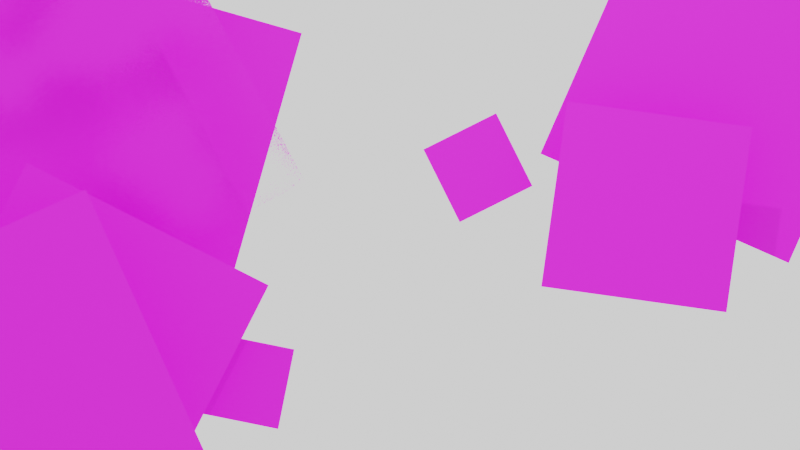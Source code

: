 # Source: blood.blend  (saved by Blender 3.6.13; exported with 4.5.12 LTS)
import bpy
from mathutils import Matrix  # noqa: F401  (used for matrix-valued properties, if any)

bpy.ops.wm.read_factory_settings(use_empty=True)
scene = bpy.context.scene
scene.name = 'Scene'

# ---- collections
col_collection = bpy.data.collections.new('Collection'); scene.collection.children.link(col_collection)

# ---- images (referenced by path relative to the original .blend; pixels are not part of the script)
import os
ASSET_DIR = os.environ.get("B2B_ASSET_DIR", "")  # directory of the original .blend (textures are referenced by path, not embedded)
HERE = os.path.dirname(os.path.abspath(__file__))  # packed textures are extracted next to this script under _unpacked/

def load_image(name, relpath, width, height, colorspace="sRGB"):
    """Load a texture the original file referenced (path relative to the .blend, or extracted next to this script)."""
    p = next((c for c in (os.path.join(HERE, relpath), os.path.join(ASSET_DIR, relpath)) if relpath and os.path.exists(c)), "")
    if p:
        img = bpy.data.images.load(p, check_existing=True)
        img.name = name
    else:  # same state as the original file: an image datablock whose file is absent (Cycles renders it pink)
        img = bpy.data.images.new(name, width, height)
        img.source = "FILE"
        img.filepath = "//" + (relpath or name)
    img.colorspace_settings.name = colorspace
    return img
img_pc_computer___13_days_in_hell___blood_spatter_png = load_image('PC Computer - 13 Days In Hell - Blood Spatter.png', 'PC Computer - 13 Days In Hell - Blood Spatter.png', 1024, 1024, 'sRGB')

# ---- materials (node trees are filled in below, after node groups)
mat_material_004 = bpy.data.materials.new('Material.004')
mat_material_004.use_raytrace_refraction = True
mat_material_004.use_screen_refraction = True
mat_material_004.thickness_mode = 'SLAB'
mat_material_007 = bpy.data.materials.new('Material.007')
mat_material_007.use_raytrace_refraction = True
mat_material_007.use_screen_refraction = True
mat_material_007.thickness_mode = 'SLAB'
mat_material_008 = bpy.data.materials.new('Material.008')
mat_material_008.use_raytrace_refraction = True
mat_material_008.use_screen_refraction = True
mat_material_008.thickness_mode = 'SLAB'
mat_material_003 = bpy.data.materials.new('Material.003')
mat_material_003.use_raytrace_refraction = True
mat_material_003.use_screen_refraction = True
mat_material_003.thickness_mode = 'SLAB'
mat_material_012 = bpy.data.materials.new('Material.012')
mat_material_012.use_raytrace_refraction = True
mat_material_012.use_screen_refraction = True
mat_material_012.thickness_mode = 'SLAB'
mat_material_006 = bpy.data.materials.new('Material.006')
mat_material_006.use_raytrace_refraction = True
mat_material_006.use_screen_refraction = True
mat_material_006.thickness_mode = 'SLAB'
mat_material_011 = bpy.data.materials.new('Material.011')
mat_material_011.use_raytrace_refraction = True
mat_material_011.use_screen_refraction = True
mat_material_011.thickness_mode = 'SLAB'
mat_material_002 = bpy.data.materials.new('Material.002')
mat_material_002.use_raytrace_refraction = True
mat_material_002.use_screen_refraction = True
mat_material_002.thickness_mode = 'SLAB'
mat_material_005 = bpy.data.materials.new('Material.005')
mat_material_005.use_raytrace_refraction = True
mat_material_005.use_screen_refraction = True
mat_material_005.thickness_mode = 'SLAB'
mat_material_010 = bpy.data.materials.new('Material.010')
mat_material_010.use_raytrace_refraction = True
mat_material_010.use_screen_refraction = True
mat_material_010.thickness_mode = 'SLAB'
mat_material_009 = bpy.data.materials.new('Material.009')
mat_material_009.use_raytrace_refraction = True
mat_material_009.use_screen_refraction = True
mat_material_009.thickness_mode = 'SLAB'

# ---- material node trees
mat_material_004.use_nodes = True; mat_material_004.node_tree.nodes.clear()
_N = mat_material_004.node_tree.nodes; _L = mat_material_004.node_tree.links
n0 = _N.new('ShaderNodeMixShader'); n0.name = 'Mix Shader'; n0.location = (991, 309)
n1 = _N.new('ShaderNodeBsdfTransparent'); n1.name = 'Transparent BSDF'; n1.location = (379, 171)
n2 = _N.new('ShaderNodeBsdfPrincipled'); n2.name = 'Principled BSDF'; n2.location = (599, 79)
n2.distribution = 'GGX'
n2.subsurface_method = 'RANDOM_WALK_SKIN'
n2.inputs[3].default_value = 1.45
n2.inputs[27].default_value = (0.0, 0.0, 0.0, 1.0)
n2.inputs[28].default_value = 1.0
n3 = _N.new('ShaderNodeMix'); n3.name = 'Mix'; n3.location = (-315, 198)
n3.data_type = 'RGBA'
n3.clamp_factor = False
n3.clamp_result = True
n3.inputs[0].default_value = 0.0
n4 = _N.new('ShaderNodeTexNoise'); n4.name = 'Noise Texture'; n4.location = (-556, -129)
n4.inputs[8].default_value = 140.5
n5 = _N.new('ShaderNodeMapping'); n5.name = 'Mapping'; n5.location = (-943, 353)
n6 = _N.new('ShaderNodeTexCoord'); n6.name = 'Texture Coordinate'; n6.location = (-1177, 353)
n7 = _N.new('ShaderNodeTexNoise'); n7.name = 'Noise Texture.001'; n7.location = (-1042, 1074)
n7.inputs[2].default_value = 266.3
n7.inputs[4].default_value = 1.0
n7.inputs[8].default_value = -1.0
n8 = _N.new('ShaderNodeVectorMath'); n8.name = 'Vector Math'; n8.location = (-763, 610)
n8.operation = 'SCALE'
n9 = _N.new('ShaderNodeMix'); n9.name = 'Mix.001'; n9.location = (-503, 852)
n9.data_type = 'RGBA'
n9.blend_type = 'LINEAR_LIGHT'
n9.clamp_factor = False
n9.inputs[0].default_value = 0.08333
n10 = _N.new('ShaderNodeTexVoronoi'); n10.name = 'Voronoi Texture'; n10.location = (-232, 987)
n10.voronoi_dimensions = '2D'
n10.inputs[2].default_value = 15.0
n11 = _N.new('ShaderNodeValToRGB'); n11.name = 'Color Ramp'; n11.location = (-32, 943)
while len(n11.color_ramp.elements) > 1: n11.color_ramp.elements.remove(n11.color_ramp.elements[-1])
n11.color_ramp.elements[0].position = 0.9636; n11.color_ramp.elements[0].color = (0.0, 0.0, 0.0, 1.0)
_e = n11.color_ramp.elements.new(1.0); _e.color = (1.0, 1.0, 1.0, 1.0)
n12 = _N.new('ShaderNodeOutputMaterial'); n12.name = 'Material Output'; n12.location = (1250, 383)
n13 = _N.new('ShaderNodeMath'); n13.name = 'Math.002'; n13.location = (641, 466)
n13.operation = 'MULTIPLY'
n14 = _N.new('ShaderNodeTexImage'); n14.name = 'Image Texture'; n14.location = (-95, 260)
n14.image = img_pc_computer___13_days_in_hell___blood_spatter_png
n15 = _N.new('ShaderNodeValue'); n15.name = 'Value'; n15.location = (1250, 223)
n15.outputs[0].default_value = 0.0
_L.new(n3.outputs[2], n14.inputs[0])
_L.new(n6.outputs[2], n5.inputs[0])
_L.new(n10.outputs[1], n11.inputs[0])
_L.new(n14.outputs[0], n2.inputs[0])
_L.new(n2.outputs[0], n0.inputs[2])
_L.new(n1.outputs[0], n0.inputs[1])
_L.new(n5.outputs[0], n3.inputs[6])
_L.new(n4.outputs[1], n3.inputs[7])
_L.new(n7.outputs[1], n9.inputs[7])
_L.new(n8.outputs[0], n9.inputs[6])
_L.new(n5.outputs[0], n8.inputs[0])
_L.new(n9.outputs[2], n10.inputs[0])
_L.new(n0.outputs[0], n12.inputs[0])
_L.new(n11.outputs[0], n13.inputs[0])
_L.new(n14.outputs[1], n13.inputs[1])
_L.new(n13.outputs[0], n0.inputs[0])
_L.new(n15.outputs[0], n12.inputs[3])
n12.is_active_output = True
mat_material_007.use_nodes = True; mat_material_007.node_tree.nodes.clear()
_N = mat_material_007.node_tree.nodes; _L = mat_material_007.node_tree.links
n0 = _N.new('ShaderNodeMixShader'); n0.name = 'Mix Shader'; n0.location = (991, 309)
n1 = _N.new('ShaderNodeBsdfTransparent'); n1.name = 'Transparent BSDF'; n1.location = (379, 171)
n2 = _N.new('ShaderNodeBsdfPrincipled'); n2.name = 'Principled BSDF'; n2.location = (599, 79)
n2.distribution = 'GGX'
n2.subsurface_method = 'RANDOM_WALK_SKIN'
n2.inputs[3].default_value = 1.45
n2.inputs[27].default_value = (0.0, 0.0, 0.0, 1.0)
n2.inputs[28].default_value = 1.0
n3 = _N.new('ShaderNodeMix'); n3.name = 'Mix'; n3.location = (-315, 198)
n3.data_type = 'RGBA'
n3.clamp_factor = False
n3.clamp_result = True
n3.inputs[0].default_value = 0.0
n4 = _N.new('ShaderNodeTexNoise'); n4.name = 'Noise Texture'; n4.location = (-556, -129)
n4.inputs[8].default_value = 140.5
n5 = _N.new('ShaderNodeMapping'); n5.name = 'Mapping'; n5.location = (-943, 353)
n6 = _N.new('ShaderNodeTexCoord'); n6.name = 'Texture Coordinate'; n6.location = (-1177, 353)
n7 = _N.new('ShaderNodeTexNoise'); n7.name = 'Noise Texture.001'; n7.location = (-1042, 1074)
n7.inputs[2].default_value = 266.3
n7.inputs[4].default_value = 1.0
n7.inputs[8].default_value = -1.0
n8 = _N.new('ShaderNodeVectorMath'); n8.name = 'Vector Math'; n8.location = (-763, 610)
n8.operation = 'SCALE'
n9 = _N.new('ShaderNodeMix'); n9.name = 'Mix.001'; n9.location = (-503, 852)
n9.data_type = 'RGBA'
n9.blend_type = 'LINEAR_LIGHT'
n9.clamp_factor = False
n9.inputs[0].default_value = 0.08333
n10 = _N.new('ShaderNodeTexVoronoi'); n10.name = 'Voronoi Texture'; n10.location = (-232, 987)
n10.voronoi_dimensions = '2D'
n10.inputs[2].default_value = 15.0
n11 = _N.new('ShaderNodeValToRGB'); n11.name = 'Color Ramp'; n11.location = (-32, 943)
while len(n11.color_ramp.elements) > 1: n11.color_ramp.elements.remove(n11.color_ramp.elements[-1])
n11.color_ramp.elements[0].position = 0.0; n11.color_ramp.elements[0].color = (0.0, 0.0, 0.0, 1.0)
_e = n11.color_ramp.elements.new(0.05455); _e.color = (1.0, 1.0, 1.0, 1.0)
n12 = _N.new('ShaderNodeOutputMaterial'); n12.name = 'Material Output'; n12.location = (1250, 383)
n13 = _N.new('ShaderNodeMath'); n13.name = 'Math.002'; n13.location = (641, 466)
n13.operation = 'MULTIPLY'
n14 = _N.new('ShaderNodeTexImage'); n14.name = 'Image Texture'; n14.location = (-95, 260)
n14.image = img_pc_computer___13_days_in_hell___blood_spatter_png
n15 = _N.new('ShaderNodeValue'); n15.name = 'Value'; n15.location = (1250, 223)
n15.outputs[0].default_value = 0.0
_L.new(n3.outputs[2], n14.inputs[0])
_L.new(n6.outputs[2], n5.inputs[0])
_L.new(n10.outputs[1], n11.inputs[0])
_L.new(n14.outputs[0], n2.inputs[0])
_L.new(n2.outputs[0], n0.inputs[2])
_L.new(n1.outputs[0], n0.inputs[1])
_L.new(n5.outputs[0], n3.inputs[6])
_L.new(n4.outputs[1], n3.inputs[7])
_L.new(n7.outputs[1], n9.inputs[7])
_L.new(n8.outputs[0], n9.inputs[6])
_L.new(n5.outputs[0], n8.inputs[0])
_L.new(n9.outputs[2], n10.inputs[0])
_L.new(n0.outputs[0], n12.inputs[0])
_L.new(n11.outputs[0], n13.inputs[0])
_L.new(n14.outputs[1], n13.inputs[1])
_L.new(n13.outputs[0], n0.inputs[0])
_L.new(n15.outputs[0], n12.inputs[3])
n12.is_active_output = True
mat_material_008.use_nodes = True; mat_material_008.node_tree.nodes.clear()
_N = mat_material_008.node_tree.nodes; _L = mat_material_008.node_tree.links
n0 = _N.new('ShaderNodeMixShader'); n0.name = 'Mix Shader'; n0.location = (991, 309)
n1 = _N.new('ShaderNodeBsdfTransparent'); n1.name = 'Transparent BSDF'; n1.location = (379, 171)
n2 = _N.new('ShaderNodeBsdfPrincipled'); n2.name = 'Principled BSDF'; n2.location = (599, 79)
n2.distribution = 'GGX'
n2.subsurface_method = 'RANDOM_WALK_SKIN'
n2.inputs[3].default_value = 1.45
n2.inputs[27].default_value = (0.0, 0.0, 0.0, 1.0)
n2.inputs[28].default_value = 1.0
n3 = _N.new('ShaderNodeMix'); n3.name = 'Mix'; n3.location = (-315, 198)
n3.data_type = 'RGBA'
n3.clamp_factor = False
n3.clamp_result = True
n3.inputs[0].default_value = 0.0
n4 = _N.new('ShaderNodeTexNoise'); n4.name = 'Noise Texture'; n4.location = (-556, -129)
n4.inputs[8].default_value = 140.5
n5 = _N.new('ShaderNodeMapping'); n5.name = 'Mapping'; n5.location = (-943, 353)
n6 = _N.new('ShaderNodeTexCoord'); n6.name = 'Texture Coordinate'; n6.location = (-1177, 353)
n7 = _N.new('ShaderNodeTexNoise'); n7.name = 'Noise Texture.001'; n7.location = (-1042, 1074)
n7.inputs[2].default_value = 266.3
n7.inputs[4].default_value = 1.0
n7.inputs[8].default_value = -1.0
n8 = _N.new('ShaderNodeVectorMath'); n8.name = 'Vector Math'; n8.location = (-763, 610)
n8.operation = 'SCALE'
n9 = _N.new('ShaderNodeMix'); n9.name = 'Mix.001'; n9.location = (-503, 852)
n9.data_type = 'RGBA'
n9.blend_type = 'LINEAR_LIGHT'
n9.clamp_factor = False
n9.inputs[0].default_value = 0.08333
n10 = _N.new('ShaderNodeTexVoronoi'); n10.name = 'Voronoi Texture'; n10.location = (-232, 987)
n10.voronoi_dimensions = '2D'
n10.inputs[2].default_value = 15.0
n11 = _N.new('ShaderNodeValToRGB'); n11.name = 'Color Ramp'; n11.location = (-32, 943)
while len(n11.color_ramp.elements) > 1: n11.color_ramp.elements.remove(n11.color_ramp.elements[-1])
n11.color_ramp.elements[0].position = 0.0; n11.color_ramp.elements[0].color = (0.0, 0.0, 0.0, 1.0)
_e = n11.color_ramp.elements.new(0.05455); _e.color = (1.0, 1.0, 1.0, 1.0)
n12 = _N.new('ShaderNodeOutputMaterial'); n12.name = 'Material Output'; n12.location = (1250, 383)
n13 = _N.new('ShaderNodeMath'); n13.name = 'Math.002'; n13.location = (641, 466)
n13.operation = 'MULTIPLY'
n14 = _N.new('ShaderNodeTexImage'); n14.name = 'Image Texture'; n14.location = (-95, 260)
n14.image = img_pc_computer___13_days_in_hell___blood_spatter_png
n15 = _N.new('ShaderNodeValue'); n15.name = 'Value'; n15.location = (1250, 223)
n15.outputs[0].default_value = 0.0
_L.new(n3.outputs[2], n14.inputs[0])
_L.new(n6.outputs[2], n5.inputs[0])
_L.new(n10.outputs[1], n11.inputs[0])
_L.new(n14.outputs[0], n2.inputs[0])
_L.new(n2.outputs[0], n0.inputs[2])
_L.new(n1.outputs[0], n0.inputs[1])
_L.new(n5.outputs[0], n3.inputs[6])
_L.new(n4.outputs[1], n3.inputs[7])
_L.new(n7.outputs[1], n9.inputs[7])
_L.new(n8.outputs[0], n9.inputs[6])
_L.new(n5.outputs[0], n8.inputs[0])
_L.new(n9.outputs[2], n10.inputs[0])
_L.new(n0.outputs[0], n12.inputs[0])
_L.new(n11.outputs[0], n13.inputs[0])
_L.new(n14.outputs[1], n13.inputs[1])
_L.new(n13.outputs[0], n0.inputs[0])
_L.new(n15.outputs[0], n12.inputs[3])
n12.is_active_output = True
mat_material_003.use_nodes = True; mat_material_003.node_tree.nodes.clear()
_N = mat_material_003.node_tree.nodes; _L = mat_material_003.node_tree.links
n0 = _N.new('ShaderNodeMixShader'); n0.name = 'Mix Shader'; n0.location = (991, 309)
n1 = _N.new('ShaderNodeBsdfTransparent'); n1.name = 'Transparent BSDF'; n1.location = (379, 171)
n2 = _N.new('ShaderNodeBsdfPrincipled'); n2.name = 'Principled BSDF'; n2.location = (599, 79)
n2.distribution = 'GGX'
n2.subsurface_method = 'RANDOM_WALK_SKIN'
n2.inputs[3].default_value = 1.45
n2.inputs[27].default_value = (0.0, 0.0, 0.0, 1.0)
n2.inputs[28].default_value = 1.0
n3 = _N.new('ShaderNodeMix'); n3.name = 'Mix'; n3.location = (-315, 198)
n3.data_type = 'RGBA'
n3.clamp_factor = False
n3.clamp_result = True
n3.inputs[0].default_value = 0.0
n4 = _N.new('ShaderNodeTexNoise'); n4.name = 'Noise Texture'; n4.location = (-556, -129)
n4.inputs[8].default_value = 140.5
n5 = _N.new('ShaderNodeMapping'); n5.name = 'Mapping'; n5.location = (-943, 353)
n6 = _N.new('ShaderNodeTexCoord'); n6.name = 'Texture Coordinate'; n6.location = (-1177, 353)
n7 = _N.new('ShaderNodeTexNoise'); n7.name = 'Noise Texture.001'; n7.location = (-1042, 1074)
n7.inputs[2].default_value = 266.3
n7.inputs[4].default_value = 1.0
n7.inputs[8].default_value = -1.0
n8 = _N.new('ShaderNodeVectorMath'); n8.name = 'Vector Math'; n8.location = (-763, 610)
n8.operation = 'SCALE'
n9 = _N.new('ShaderNodeMix'); n9.name = 'Mix.001'; n9.location = (-503, 852)
n9.data_type = 'RGBA'
n9.blend_type = 'LINEAR_LIGHT'
n9.clamp_factor = False
n9.inputs[0].default_value = 0.08333
n10 = _N.new('ShaderNodeTexVoronoi'); n10.name = 'Voronoi Texture'; n10.location = (-232, 987)
n10.voronoi_dimensions = '2D'
n10.inputs[2].default_value = 15.0
n11 = _N.new('ShaderNodeValToRGB'); n11.name = 'Color Ramp'; n11.location = (-32, 943)
while len(n11.color_ramp.elements) > 1: n11.color_ramp.elements.remove(n11.color_ramp.elements[-1])
n11.color_ramp.elements[0].position = 0.0; n11.color_ramp.elements[0].color = (0.0, 0.0, 0.0, 1.0)
_e = n11.color_ramp.elements.new(0.05455); _e.color = (1.0, 1.0, 1.0, 1.0)
n12 = _N.new('ShaderNodeOutputMaterial'); n12.name = 'Material Output'; n12.location = (1250, 383)
n13 = _N.new('ShaderNodeMath'); n13.name = 'Math.002'; n13.location = (641, 466)
n13.operation = 'MULTIPLY'
n14 = _N.new('ShaderNodeTexImage'); n14.name = 'Image Texture'; n14.location = (-95, 260)
n14.image = img_pc_computer___13_days_in_hell___blood_spatter_png
n15 = _N.new('ShaderNodeValue'); n15.name = 'Value'; n15.location = (1250, 223)
n15.outputs[0].default_value = 0.0
_L.new(n3.outputs[2], n14.inputs[0])
_L.new(n6.outputs[2], n5.inputs[0])
_L.new(n10.outputs[1], n11.inputs[0])
_L.new(n14.outputs[0], n2.inputs[0])
_L.new(n2.outputs[0], n0.inputs[2])
_L.new(n1.outputs[0], n0.inputs[1])
_L.new(n5.outputs[0], n3.inputs[6])
_L.new(n4.outputs[1], n3.inputs[7])
_L.new(n7.outputs[1], n9.inputs[7])
_L.new(n8.outputs[0], n9.inputs[6])
_L.new(n5.outputs[0], n8.inputs[0])
_L.new(n9.outputs[2], n10.inputs[0])
_L.new(n0.outputs[0], n12.inputs[0])
_L.new(n11.outputs[0], n13.inputs[0])
_L.new(n14.outputs[1], n13.inputs[1])
_L.new(n13.outputs[0], n0.inputs[0])
_L.new(n15.outputs[0], n12.inputs[3])
n12.is_active_output = True
mat_material_012.use_nodes = True; mat_material_012.node_tree.nodes.clear()
_N = mat_material_012.node_tree.nodes; _L = mat_material_012.node_tree.links
n0 = _N.new('ShaderNodeMixShader'); n0.name = 'Mix Shader'; n0.location = (991, 309)
n1 = _N.new('ShaderNodeBsdfTransparent'); n1.name = 'Transparent BSDF'; n1.location = (379, 171)
n2 = _N.new('ShaderNodeBsdfPrincipled'); n2.name = 'Principled BSDF'; n2.location = (599, 79)
n2.distribution = 'GGX'
n2.subsurface_method = 'RANDOM_WALK_SKIN'
n2.inputs[3].default_value = 1.45
n2.inputs[27].default_value = (0.0, 0.0, 0.0, 1.0)
n2.inputs[28].default_value = 1.0
n3 = _N.new('ShaderNodeMix'); n3.name = 'Mix'; n3.location = (-315, 198)
n3.data_type = 'RGBA'
n3.clamp_factor = False
n3.clamp_result = True
n3.inputs[0].default_value = 0.0
n4 = _N.new('ShaderNodeTexNoise'); n4.name = 'Noise Texture'; n4.location = (-556, -129)
n4.inputs[8].default_value = 140.5
n5 = _N.new('ShaderNodeMapping'); n5.name = 'Mapping'; n5.location = (-943, 353)
n6 = _N.new('ShaderNodeTexCoord'); n6.name = 'Texture Coordinate'; n6.location = (-1177, 353)
n7 = _N.new('ShaderNodeTexNoise'); n7.name = 'Noise Texture.001'; n7.location = (-1042, 1074)
n7.inputs[2].default_value = 266.3
n7.inputs[4].default_value = 1.0
n7.inputs[8].default_value = -1.0
n8 = _N.new('ShaderNodeVectorMath'); n8.name = 'Vector Math'; n8.location = (-763, 610)
n8.operation = 'SCALE'
n9 = _N.new('ShaderNodeMix'); n9.name = 'Mix.001'; n9.location = (-503, 852)
n9.data_type = 'RGBA'
n9.blend_type = 'LINEAR_LIGHT'
n9.clamp_factor = False
n9.inputs[0].default_value = 0.08333
n10 = _N.new('ShaderNodeTexVoronoi'); n10.name = 'Voronoi Texture'; n10.location = (-232, 987)
n10.voronoi_dimensions = '2D'
n10.inputs[2].default_value = 15.0
n11 = _N.new('ShaderNodeValToRGB'); n11.name = 'Color Ramp'; n11.location = (-32, 943)
while len(n11.color_ramp.elements) > 1: n11.color_ramp.elements.remove(n11.color_ramp.elements[-1])
n11.color_ramp.elements[0].position = 0.0; n11.color_ramp.elements[0].color = (0.0, 0.0, 0.0, 1.0)
_e = n11.color_ramp.elements.new(0.05455); _e.color = (1.0, 1.0, 1.0, 1.0)
n12 = _N.new('ShaderNodeOutputMaterial'); n12.name = 'Material Output'; n12.location = (1250, 383)
n13 = _N.new('ShaderNodeMath'); n13.name = 'Math.002'; n13.location = (641, 466)
n13.operation = 'MULTIPLY'
n14 = _N.new('ShaderNodeTexImage'); n14.name = 'Image Texture'; n14.location = (-95, 260)
n14.image = img_pc_computer___13_days_in_hell___blood_spatter_png
n15 = _N.new('ShaderNodeValue'); n15.name = 'Value'; n15.location = (1250, 223)
n15.outputs[0].default_value = 0.0
_L.new(n3.outputs[2], n14.inputs[0])
_L.new(n6.outputs[2], n5.inputs[0])
_L.new(n10.outputs[1], n11.inputs[0])
_L.new(n14.outputs[0], n2.inputs[0])
_L.new(n2.outputs[0], n0.inputs[2])
_L.new(n1.outputs[0], n0.inputs[1])
_L.new(n5.outputs[0], n3.inputs[6])
_L.new(n4.outputs[1], n3.inputs[7])
_L.new(n7.outputs[1], n9.inputs[7])
_L.new(n8.outputs[0], n9.inputs[6])
_L.new(n5.outputs[0], n8.inputs[0])
_L.new(n9.outputs[2], n10.inputs[0])
_L.new(n0.outputs[0], n12.inputs[0])
_L.new(n11.outputs[0], n13.inputs[0])
_L.new(n14.outputs[1], n13.inputs[1])
_L.new(n13.outputs[0], n0.inputs[0])
_L.new(n15.outputs[0], n12.inputs[3])
n12.is_active_output = True
mat_material_006.use_nodes = True; mat_material_006.node_tree.nodes.clear()
_N = mat_material_006.node_tree.nodes; _L = mat_material_006.node_tree.links
n0 = _N.new('ShaderNodeMixShader'); n0.name = 'Mix Shader'; n0.location = (991, 309)
n1 = _N.new('ShaderNodeBsdfTransparent'); n1.name = 'Transparent BSDF'; n1.location = (379, 171)
n2 = _N.new('ShaderNodeBsdfPrincipled'); n2.name = 'Principled BSDF'; n2.location = (599, 79)
n2.distribution = 'GGX'
n2.subsurface_method = 'RANDOM_WALK_SKIN'
n2.inputs[3].default_value = 1.45
n2.inputs[27].default_value = (0.0, 0.0, 0.0, 1.0)
n2.inputs[28].default_value = 1.0
n3 = _N.new('ShaderNodeMix'); n3.name = 'Mix'; n3.location = (-315, 198)
n3.data_type = 'RGBA'
n3.clamp_factor = False
n3.clamp_result = True
n3.inputs[0].default_value = 0.0
n4 = _N.new('ShaderNodeTexNoise'); n4.name = 'Noise Texture'; n4.location = (-556, -129)
n4.inputs[8].default_value = 140.5
n5 = _N.new('ShaderNodeMapping'); n5.name = 'Mapping'; n5.location = (-943, 353)
n6 = _N.new('ShaderNodeTexCoord'); n6.name = 'Texture Coordinate'; n6.location = (-1177, 353)
n7 = _N.new('ShaderNodeTexNoise'); n7.name = 'Noise Texture.001'; n7.location = (-1042, 1074)
n7.inputs[2].default_value = 266.3
n7.inputs[4].default_value = 1.0
n7.inputs[8].default_value = -1.0
n8 = _N.new('ShaderNodeVectorMath'); n8.name = 'Vector Math'; n8.location = (-763, 610)
n8.operation = 'SCALE'
n9 = _N.new('ShaderNodeMix'); n9.name = 'Mix.001'; n9.location = (-503, 852)
n9.data_type = 'RGBA'
n9.blend_type = 'LINEAR_LIGHT'
n9.clamp_factor = False
n9.inputs[0].default_value = 0.08333
n10 = _N.new('ShaderNodeTexVoronoi'); n10.name = 'Voronoi Texture'; n10.location = (-232, 987)
n10.voronoi_dimensions = '2D'
n10.inputs[2].default_value = 15.0
n11 = _N.new('ShaderNodeValToRGB'); n11.name = 'Color Ramp'; n11.location = (-32, 943)
while len(n11.color_ramp.elements) > 1: n11.color_ramp.elements.remove(n11.color_ramp.elements[-1])
n11.color_ramp.elements[0].position = 0.0; n11.color_ramp.elements[0].color = (0.0, 0.0, 0.0, 1.0)
_e = n11.color_ramp.elements.new(0.05455); _e.color = (1.0, 1.0, 1.0, 1.0)
n12 = _N.new('ShaderNodeOutputMaterial'); n12.name = 'Material Output'; n12.location = (1250, 383)
n13 = _N.new('ShaderNodeMath'); n13.name = 'Math.002'; n13.location = (641, 466)
n13.operation = 'MULTIPLY'
n14 = _N.new('ShaderNodeTexImage'); n14.name = 'Image Texture'; n14.location = (-95, 260)
n14.image = img_pc_computer___13_days_in_hell___blood_spatter_png
n15 = _N.new('ShaderNodeValue'); n15.name = 'Value'; n15.location = (1250, 223)
n15.outputs[0].default_value = 0.0
_L.new(n3.outputs[2], n14.inputs[0])
_L.new(n6.outputs[2], n5.inputs[0])
_L.new(n10.outputs[1], n11.inputs[0])
_L.new(n14.outputs[0], n2.inputs[0])
_L.new(n2.outputs[0], n0.inputs[2])
_L.new(n1.outputs[0], n0.inputs[1])
_L.new(n5.outputs[0], n3.inputs[6])
_L.new(n4.outputs[1], n3.inputs[7])
_L.new(n7.outputs[1], n9.inputs[7])
_L.new(n8.outputs[0], n9.inputs[6])
_L.new(n5.outputs[0], n8.inputs[0])
_L.new(n9.outputs[2], n10.inputs[0])
_L.new(n0.outputs[0], n12.inputs[0])
_L.new(n11.outputs[0], n13.inputs[0])
_L.new(n14.outputs[1], n13.inputs[1])
_L.new(n13.outputs[0], n0.inputs[0])
_L.new(n15.outputs[0], n12.inputs[3])
n12.is_active_output = True
mat_material_011.use_nodes = True; mat_material_011.node_tree.nodes.clear()
_N = mat_material_011.node_tree.nodes; _L = mat_material_011.node_tree.links
n0 = _N.new('ShaderNodeMixShader'); n0.name = 'Mix Shader'; n0.location = (991, 309)
n1 = _N.new('ShaderNodeBsdfTransparent'); n1.name = 'Transparent BSDF'; n1.location = (379, 171)
n2 = _N.new('ShaderNodeBsdfPrincipled'); n2.name = 'Principled BSDF'; n2.location = (599, 79)
n2.distribution = 'GGX'
n2.subsurface_method = 'RANDOM_WALK_SKIN'
n2.inputs[3].default_value = 1.45
n2.inputs[27].default_value = (0.0, 0.0, 0.0, 1.0)
n2.inputs[28].default_value = 1.0
n3 = _N.new('ShaderNodeMix'); n3.name = 'Mix'; n3.location = (-315, 198)
n3.data_type = 'RGBA'
n3.clamp_factor = False
n3.clamp_result = True
n3.inputs[0].default_value = 0.0
n4 = _N.new('ShaderNodeTexNoise'); n4.name = 'Noise Texture'; n4.location = (-556, -129)
n4.inputs[8].default_value = 140.5
n5 = _N.new('ShaderNodeMapping'); n5.name = 'Mapping'; n5.location = (-943, 353)
n6 = _N.new('ShaderNodeTexCoord'); n6.name = 'Texture Coordinate'; n6.location = (-1177, 353)
n7 = _N.new('ShaderNodeTexNoise'); n7.name = 'Noise Texture.001'; n7.location = (-1042, 1074)
n7.inputs[2].default_value = 266.3
n7.inputs[4].default_value = 1.0
n7.inputs[8].default_value = -1.0
n8 = _N.new('ShaderNodeVectorMath'); n8.name = 'Vector Math'; n8.location = (-763, 610)
n8.operation = 'SCALE'
n9 = _N.new('ShaderNodeMix'); n9.name = 'Mix.001'; n9.location = (-503, 852)
n9.data_type = 'RGBA'
n9.blend_type = 'LINEAR_LIGHT'
n9.clamp_factor = False
n9.inputs[0].default_value = 0.08333
n10 = _N.new('ShaderNodeTexVoronoi'); n10.name = 'Voronoi Texture'; n10.location = (-232, 987)
n10.voronoi_dimensions = '2D'
n10.inputs[2].default_value = 15.0
n11 = _N.new('ShaderNodeValToRGB'); n11.name = 'Color Ramp'; n11.location = (-32, 943)
while len(n11.color_ramp.elements) > 1: n11.color_ramp.elements.remove(n11.color_ramp.elements[-1])
n11.color_ramp.elements[0].position = 0.0; n11.color_ramp.elements[0].color = (0.0, 0.0, 0.0, 1.0)
_e = n11.color_ramp.elements.new(0.05455); _e.color = (1.0, 1.0, 1.0, 1.0)
n12 = _N.new('ShaderNodeOutputMaterial'); n12.name = 'Material Output'; n12.location = (1250, 383)
n13 = _N.new('ShaderNodeMath'); n13.name = 'Math.002'; n13.location = (641, 466)
n13.operation = 'MULTIPLY'
n14 = _N.new('ShaderNodeTexImage'); n14.name = 'Image Texture'; n14.location = (-95, 260)
n14.image = img_pc_computer___13_days_in_hell___blood_spatter_png
n15 = _N.new('ShaderNodeValue'); n15.name = 'Value'; n15.location = (1250, 223)
n15.outputs[0].default_value = 0.0
_L.new(n3.outputs[2], n14.inputs[0])
_L.new(n6.outputs[2], n5.inputs[0])
_L.new(n10.outputs[1], n11.inputs[0])
_L.new(n14.outputs[0], n2.inputs[0])
_L.new(n2.outputs[0], n0.inputs[2])
_L.new(n1.outputs[0], n0.inputs[1])
_L.new(n5.outputs[0], n3.inputs[6])
_L.new(n4.outputs[1], n3.inputs[7])
_L.new(n7.outputs[1], n9.inputs[7])
_L.new(n8.outputs[0], n9.inputs[6])
_L.new(n5.outputs[0], n8.inputs[0])
_L.new(n9.outputs[2], n10.inputs[0])
_L.new(n0.outputs[0], n12.inputs[0])
_L.new(n11.outputs[0], n13.inputs[0])
_L.new(n14.outputs[1], n13.inputs[1])
_L.new(n13.outputs[0], n0.inputs[0])
_L.new(n15.outputs[0], n12.inputs[3])
n12.is_active_output = True
mat_material_002.use_nodes = True; mat_material_002.node_tree.nodes.clear()
_N = mat_material_002.node_tree.nodes; _L = mat_material_002.node_tree.links
n0 = _N.new('ShaderNodeMixShader'); n0.name = 'Mix Shader'; n0.location = (991, 309)
n1 = _N.new('ShaderNodeBsdfTransparent'); n1.name = 'Transparent BSDF'; n1.location = (379, 171)
n2 = _N.new('ShaderNodeBsdfPrincipled'); n2.name = 'Principled BSDF'; n2.location = (599, 79)
n2.distribution = 'GGX'
n2.subsurface_method = 'RANDOM_WALK_SKIN'
n2.inputs[3].default_value = 1.45
n2.inputs[27].default_value = (0.0, 0.0, 0.0, 1.0)
n2.inputs[28].default_value = 1.0
n3 = _N.new('ShaderNodeMix'); n3.name = 'Mix'; n3.location = (-315, 198)
n3.data_type = 'RGBA'
n3.clamp_factor = False
n3.clamp_result = True
n3.inputs[0].default_value = 0.0
n4 = _N.new('ShaderNodeTexNoise'); n4.name = 'Noise Texture'; n4.location = (-556, -129)
n4.inputs[8].default_value = 140.5
n5 = _N.new('ShaderNodeMapping'); n5.name = 'Mapping'; n5.location = (-943, 353)
n6 = _N.new('ShaderNodeTexCoord'); n6.name = 'Texture Coordinate'; n6.location = (-1177, 353)
n7 = _N.new('ShaderNodeTexNoise'); n7.name = 'Noise Texture.001'; n7.location = (-1042, 1074)
n7.inputs[2].default_value = 266.3
n7.inputs[4].default_value = 1.0
n7.inputs[8].default_value = -1.0
n8 = _N.new('ShaderNodeVectorMath'); n8.name = 'Vector Math'; n8.location = (-763, 610)
n8.operation = 'SCALE'
n9 = _N.new('ShaderNodeMix'); n9.name = 'Mix.001'; n9.location = (-503, 852)
n9.data_type = 'RGBA'
n9.blend_type = 'LINEAR_LIGHT'
n9.clamp_factor = False
n9.inputs[0].default_value = 0.08333
n10 = _N.new('ShaderNodeTexVoronoi'); n10.name = 'Voronoi Texture'; n10.location = (-232, 987)
n10.voronoi_dimensions = '2D'
n10.inputs[2].default_value = 15.0
n11 = _N.new('ShaderNodeValToRGB'); n11.name = 'Color Ramp'; n11.location = (-32, 943)
while len(n11.color_ramp.elements) > 1: n11.color_ramp.elements.remove(n11.color_ramp.elements[-1])
n11.color_ramp.elements[0].position = 0.4818; n11.color_ramp.elements[0].color = (0.0, 0.0, 0.0, 1.0)
_e = n11.color_ramp.elements.new(0.5273); _e.color = (1.0, 1.0, 1.0, 1.0)
n12 = _N.new('ShaderNodeOutputMaterial'); n12.name = 'Material Output'; n12.location = (1250, 383)
n13 = _N.new('ShaderNodeMath'); n13.name = 'Math.002'; n13.location = (641, 466)
n13.operation = 'MULTIPLY'
n14 = _N.new('ShaderNodeTexImage'); n14.name = 'Image Texture'; n14.location = (-95, 260)
n14.image = img_pc_computer___13_days_in_hell___blood_spatter_png
n15 = _N.new('ShaderNodeValue'); n15.name = 'Value'; n15.location = (1250, 223)
n15.outputs[0].default_value = 0.0
_L.new(n3.outputs[2], n14.inputs[0])
_L.new(n6.outputs[2], n5.inputs[0])
_L.new(n10.outputs[1], n11.inputs[0])
_L.new(n14.outputs[0], n2.inputs[0])
_L.new(n2.outputs[0], n0.inputs[2])
_L.new(n1.outputs[0], n0.inputs[1])
_L.new(n5.outputs[0], n3.inputs[6])
_L.new(n4.outputs[1], n3.inputs[7])
_L.new(n7.outputs[1], n9.inputs[7])
_L.new(n8.outputs[0], n9.inputs[6])
_L.new(n5.outputs[0], n8.inputs[0])
_L.new(n9.outputs[2], n10.inputs[0])
_L.new(n0.outputs[0], n12.inputs[0])
_L.new(n11.outputs[0], n13.inputs[0])
_L.new(n14.outputs[1], n13.inputs[1])
_L.new(n13.outputs[0], n0.inputs[0])
_L.new(n15.outputs[0], n12.inputs[3])
n12.is_active_output = True
mat_material_005.use_nodes = True; mat_material_005.node_tree.nodes.clear()
_N = mat_material_005.node_tree.nodes; _L = mat_material_005.node_tree.links
n0 = _N.new('ShaderNodeMixShader'); n0.name = 'Mix Shader'; n0.location = (991, 309)
n1 = _N.new('ShaderNodeBsdfTransparent'); n1.name = 'Transparent BSDF'; n1.location = (379, 171)
n2 = _N.new('ShaderNodeBsdfPrincipled'); n2.name = 'Principled BSDF'; n2.location = (599, 79)
n2.distribution = 'GGX'
n2.subsurface_method = 'RANDOM_WALK_SKIN'
n2.inputs[3].default_value = 1.45
n2.inputs[27].default_value = (0.0, 0.0, 0.0, 1.0)
n2.inputs[28].default_value = 1.0
n3 = _N.new('ShaderNodeMix'); n3.name = 'Mix'; n3.location = (-315, 198)
n3.data_type = 'RGBA'
n3.clamp_factor = False
n3.clamp_result = True
n3.inputs[0].default_value = 0.0
n4 = _N.new('ShaderNodeTexNoise'); n4.name = 'Noise Texture'; n4.location = (-556, -129)
n4.inputs[8].default_value = 140.5
n5 = _N.new('ShaderNodeMapping'); n5.name = 'Mapping'; n5.location = (-943, 353)
n6 = _N.new('ShaderNodeTexCoord'); n6.name = 'Texture Coordinate'; n6.location = (-1177, 353)
n7 = _N.new('ShaderNodeTexNoise'); n7.name = 'Noise Texture.001'; n7.location = (-1042, 1074)
n7.inputs[2].default_value = 266.3
n7.inputs[4].default_value = 1.0
n7.inputs[8].default_value = -1.0
n8 = _N.new('ShaderNodeVectorMath'); n8.name = 'Vector Math'; n8.location = (-763, 610)
n8.operation = 'SCALE'
n9 = _N.new('ShaderNodeMix'); n9.name = 'Mix.001'; n9.location = (-503, 852)
n9.data_type = 'RGBA'
n9.blend_type = 'LINEAR_LIGHT'
n9.clamp_factor = False
n9.inputs[0].default_value = 0.08333
n10 = _N.new('ShaderNodeTexVoronoi'); n10.name = 'Voronoi Texture'; n10.location = (-232, 987)
n10.voronoi_dimensions = '2D'
n10.inputs[2].default_value = 15.0
n11 = _N.new('ShaderNodeValToRGB'); n11.name = 'Color Ramp'; n11.location = (-32, 943)
while len(n11.color_ramp.elements) > 1: n11.color_ramp.elements.remove(n11.color_ramp.elements[-1])
n11.color_ramp.elements[0].position = 0.9636; n11.color_ramp.elements[0].color = (0.0, 0.0, 0.0, 1.0)
_e = n11.color_ramp.elements.new(1.0); _e.color = (1.0, 1.0, 1.0, 1.0)
n12 = _N.new('ShaderNodeOutputMaterial'); n12.name = 'Material Output'; n12.location = (1250, 383)
n13 = _N.new('ShaderNodeMath'); n13.name = 'Math.002'; n13.location = (641, 466)
n13.operation = 'MULTIPLY'
n14 = _N.new('ShaderNodeTexImage'); n14.name = 'Image Texture'; n14.location = (-95, 260)
n14.image = img_pc_computer___13_days_in_hell___blood_spatter_png
n15 = _N.new('ShaderNodeValue'); n15.name = 'Value'; n15.location = (1250, 223)
n15.outputs[0].default_value = 0.0
_L.new(n3.outputs[2], n14.inputs[0])
_L.new(n6.outputs[2], n5.inputs[0])
_L.new(n10.outputs[1], n11.inputs[0])
_L.new(n14.outputs[0], n2.inputs[0])
_L.new(n2.outputs[0], n0.inputs[2])
_L.new(n1.outputs[0], n0.inputs[1])
_L.new(n5.outputs[0], n3.inputs[6])
_L.new(n4.outputs[1], n3.inputs[7])
_L.new(n7.outputs[1], n9.inputs[7])
_L.new(n8.outputs[0], n9.inputs[6])
_L.new(n5.outputs[0], n8.inputs[0])
_L.new(n9.outputs[2], n10.inputs[0])
_L.new(n0.outputs[0], n12.inputs[0])
_L.new(n11.outputs[0], n13.inputs[0])
_L.new(n14.outputs[1], n13.inputs[1])
_L.new(n13.outputs[0], n0.inputs[0])
_L.new(n15.outputs[0], n12.inputs[3])
n12.is_active_output = True
mat_material_010.use_nodes = True; mat_material_010.node_tree.nodes.clear()
_N = mat_material_010.node_tree.nodes; _L = mat_material_010.node_tree.links
n0 = _N.new('ShaderNodeMixShader'); n0.name = 'Mix Shader'; n0.location = (991, 309)
n1 = _N.new('ShaderNodeBsdfTransparent'); n1.name = 'Transparent BSDF'; n1.location = (379, 171)
n2 = _N.new('ShaderNodeBsdfPrincipled'); n2.name = 'Principled BSDF'; n2.location = (599, 79)
n2.distribution = 'GGX'
n2.subsurface_method = 'RANDOM_WALK_SKIN'
n2.inputs[3].default_value = 1.45
n2.inputs[27].default_value = (0.0, 0.0, 0.0, 1.0)
n2.inputs[28].default_value = 1.0
n3 = _N.new('ShaderNodeMix'); n3.name = 'Mix'; n3.location = (-315, 198)
n3.data_type = 'RGBA'
n3.clamp_factor = False
n3.clamp_result = True
n3.inputs[0].default_value = 0.0
n4 = _N.new('ShaderNodeTexNoise'); n4.name = 'Noise Texture'; n4.location = (-556, -129)
n4.inputs[8].default_value = 140.5
n5 = _N.new('ShaderNodeMapping'); n5.name = 'Mapping'; n5.location = (-943, 353)
n6 = _N.new('ShaderNodeTexCoord'); n6.name = 'Texture Coordinate'; n6.location = (-1177, 353)
n7 = _N.new('ShaderNodeTexNoise'); n7.name = 'Noise Texture.001'; n7.location = (-1042, 1074)
n7.inputs[2].default_value = 266.3
n7.inputs[4].default_value = 1.0
n7.inputs[8].default_value = -1.0
n8 = _N.new('ShaderNodeVectorMath'); n8.name = 'Vector Math'; n8.location = (-763, 610)
n8.operation = 'SCALE'
n9 = _N.new('ShaderNodeMix'); n9.name = 'Mix.001'; n9.location = (-503, 852)
n9.data_type = 'RGBA'
n9.blend_type = 'LINEAR_LIGHT'
n9.clamp_factor = False
n9.inputs[0].default_value = 0.08333
n10 = _N.new('ShaderNodeTexVoronoi'); n10.name = 'Voronoi Texture'; n10.location = (-232, 987)
n10.voronoi_dimensions = '2D'
n10.inputs[2].default_value = 15.0
n11 = _N.new('ShaderNodeValToRGB'); n11.name = 'Color Ramp'; n11.location = (-32, 943)
while len(n11.color_ramp.elements) > 1: n11.color_ramp.elements.remove(n11.color_ramp.elements[-1])
n11.color_ramp.elements[0].position = 0.0; n11.color_ramp.elements[0].color = (0.0, 0.0, 0.0, 1.0)
_e = n11.color_ramp.elements.new(0.05455); _e.color = (1.0, 1.0, 1.0, 1.0)
n12 = _N.new('ShaderNodeOutputMaterial'); n12.name = 'Material Output'; n12.location = (1250, 383)
n13 = _N.new('ShaderNodeMath'); n13.name = 'Math.002'; n13.location = (641, 466)
n13.operation = 'MULTIPLY'
n14 = _N.new('ShaderNodeTexImage'); n14.name = 'Image Texture'; n14.location = (-95, 260)
n14.image = img_pc_computer___13_days_in_hell___blood_spatter_png
n15 = _N.new('ShaderNodeValue'); n15.name = 'Value'; n15.location = (1250, 223)
n15.outputs[0].default_value = 0.0
_L.new(n3.outputs[2], n14.inputs[0])
_L.new(n6.outputs[2], n5.inputs[0])
_L.new(n10.outputs[1], n11.inputs[0])
_L.new(n14.outputs[0], n2.inputs[0])
_L.new(n2.outputs[0], n0.inputs[2])
_L.new(n1.outputs[0], n0.inputs[1])
_L.new(n5.outputs[0], n3.inputs[6])
_L.new(n4.outputs[1], n3.inputs[7])
_L.new(n7.outputs[1], n9.inputs[7])
_L.new(n8.outputs[0], n9.inputs[6])
_L.new(n5.outputs[0], n8.inputs[0])
_L.new(n9.outputs[2], n10.inputs[0])
_L.new(n0.outputs[0], n12.inputs[0])
_L.new(n11.outputs[0], n13.inputs[0])
_L.new(n14.outputs[1], n13.inputs[1])
_L.new(n13.outputs[0], n0.inputs[0])
_L.new(n15.outputs[0], n12.inputs[3])
n12.is_active_output = True
mat_material_009.use_nodes = True; mat_material_009.node_tree.nodes.clear()
_N = mat_material_009.node_tree.nodes; _L = mat_material_009.node_tree.links
n0 = _N.new('ShaderNodeMixShader'); n0.name = 'Mix Shader'; n0.location = (991, 309)
n1 = _N.new('ShaderNodeBsdfTransparent'); n1.name = 'Transparent BSDF'; n1.location = (379, 171)
n2 = _N.new('ShaderNodeBsdfPrincipled'); n2.name = 'Principled BSDF'; n2.location = (599, 79)
n2.distribution = 'GGX'
n2.subsurface_method = 'RANDOM_WALK_SKIN'
n2.inputs[3].default_value = 1.45
n2.inputs[27].default_value = (0.0, 0.0, 0.0, 1.0)
n2.inputs[28].default_value = 1.0
n3 = _N.new('ShaderNodeMix'); n3.name = 'Mix'; n3.location = (-315, 198)
n3.data_type = 'RGBA'
n3.clamp_factor = False
n3.clamp_result = True
n3.inputs[0].default_value = 0.0
n4 = _N.new('ShaderNodeTexNoise'); n4.name = 'Noise Texture'; n4.location = (-556, -129)
n4.inputs[8].default_value = 140.5
n5 = _N.new('ShaderNodeMapping'); n5.name = 'Mapping'; n5.location = (-943, 353)
n6 = _N.new('ShaderNodeTexCoord'); n6.name = 'Texture Coordinate'; n6.location = (-1177, 353)
n7 = _N.new('ShaderNodeTexNoise'); n7.name = 'Noise Texture.001'; n7.location = (-1042, 1074)
n7.inputs[2].default_value = 266.3
n7.inputs[4].default_value = 1.0
n7.inputs[8].default_value = -1.0
n8 = _N.new('ShaderNodeVectorMath'); n8.name = 'Vector Math'; n8.location = (-763, 610)
n8.operation = 'SCALE'
n9 = _N.new('ShaderNodeMix'); n9.name = 'Mix.001'; n9.location = (-503, 852)
n9.data_type = 'RGBA'
n9.blend_type = 'LINEAR_LIGHT'
n9.clamp_factor = False
n9.inputs[0].default_value = 0.08333
n10 = _N.new('ShaderNodeTexVoronoi'); n10.name = 'Voronoi Texture'; n10.location = (-232, 987)
n10.voronoi_dimensions = '2D'
n10.inputs[2].default_value = 15.0
n11 = _N.new('ShaderNodeValToRGB'); n11.name = 'Color Ramp'; n11.location = (-32, 943)
while len(n11.color_ramp.elements) > 1: n11.color_ramp.elements.remove(n11.color_ramp.elements[-1])
n11.color_ramp.elements[0].position = 0.9636; n11.color_ramp.elements[0].color = (0.0, 0.0, 0.0, 1.0)
_e = n11.color_ramp.elements.new(1.0); _e.color = (1.0, 1.0, 1.0, 1.0)
n12 = _N.new('ShaderNodeOutputMaterial'); n12.name = 'Material Output'; n12.location = (1250, 383)
n13 = _N.new('ShaderNodeMath'); n13.name = 'Math.002'; n13.location = (641, 466)
n13.operation = 'MULTIPLY'
n14 = _N.new('ShaderNodeTexImage'); n14.name = 'Image Texture'; n14.location = (-95, 260)
n14.image = img_pc_computer___13_days_in_hell___blood_spatter_png
n15 = _N.new('ShaderNodeValue'); n15.name = 'Value'; n15.location = (1250, 223)
n15.outputs[0].default_value = 0.0
_L.new(n3.outputs[2], n14.inputs[0])
_L.new(n6.outputs[2], n5.inputs[0])
_L.new(n10.outputs[1], n11.inputs[0])
_L.new(n14.outputs[0], n2.inputs[0])
_L.new(n2.outputs[0], n0.inputs[2])
_L.new(n1.outputs[0], n0.inputs[1])
_L.new(n5.outputs[0], n3.inputs[6])
_L.new(n4.outputs[1], n3.inputs[7])
_L.new(n7.outputs[1], n9.inputs[7])
_L.new(n8.outputs[0], n9.inputs[6])
_L.new(n5.outputs[0], n8.inputs[0])
_L.new(n9.outputs[2], n10.inputs[0])
_L.new(n0.outputs[0], n12.inputs[0])
_L.new(n11.outputs[0], n13.inputs[0])
_L.new(n14.outputs[1], n13.inputs[1])
_L.new(n13.outputs[0], n0.inputs[0])
_L.new(n15.outputs[0], n12.inputs[3])
n12.is_active_output = True

# ---- world
world_world = bpy.data.worlds.new('World'); scene.world = world_world
world_world.use_nodes = True; world_world.node_tree.nodes.clear()
_N = world_world.node_tree.nodes; _L = world_world.node_tree.links
n0 = _N.new('ShaderNodeOutputWorld'); n0.name = 'World Output'; n0.location = (300, 300)
n1 = _N.new('ShaderNodeBackground'); n1.name = 'Background'; n1.location = (10, 300)
n1.inputs[0].default_value = (1.0, 1.0, 1.0, 1.0)
_L.new(n1.outputs[0], n0.inputs[0])
n0.is_active_output = True
world_world.color = (0.05088, 0.05088, 0.05088)
world_world.use_sun_shadow = False
world_world.sun_shadow_jitter_overblur = 0.0

# ---- cameras
cam_camera = bpy.data.cameras.new('Camera')
cam_camera.type = 'ORTHO'
cam_camera.clip_end = 100.0
cam_camera.ortho_scale = 7.314

# ---- lights
light_light = bpy.data.lights.new('Light', 'POINT')
light_light.transmission_factor = 0.0
light_light.energy = 1000.0
light_light.shadow_soft_size = 0.1
light_light.shadow_maximum_resolution = 0.006
light_light.use_absolute_resolution = True

# ---- meshes
me_plane_002 = bpy.data.meshes.new('Plane.002')
me_plane_002.from_pydata([(1.0, 1.0, 0.0), (1.0, 0.3333, 0.0), (0.3333, 1.0, 0.0), (0.3333, 0.3333, 0.0)], [], [(3, 1, 0, 2)])
_uv = me_plane_002.uv_layers.new(name='UVMap')
_uv.uv.foreach_set('vector', [0.6667, 0.6667, 1.0, 0.6667, 1.0, 1.0, 0.6667, 1.0])
me_plane_002.materials.append(mat_material_004)
me_plane_002.update()
me_plane_003 = bpy.data.meshes.new('Plane.003')
me_plane_003.from_pydata([(0.3333, 1.0, 0.0), (-0.3333, 1.0, 0.0), (-0.3333, 0.3333, 0.0), (0.3333, 0.3333, 0.0)], [], [(2, 3, 0, 1)])
_uv = me_plane_003.uv_layers.new(name='UVMap')
_uv.uv.foreach_set('vector', [0.3333, 0.6667, 0.6667, 0.6667, 0.6667, 1.0, 0.3333, 1.0])
me_plane_003.materials.append(mat_material_007)
me_plane_003.update()
me_plane_004 = bpy.data.meshes.new('Plane.004')
me_plane_004.from_pydata([(-1.0, 1.0, 0.0), (-1.0, 0.3333, 0.0), (-0.3333, 1.0, 0.0), (-0.3333, 0.3333, 0.0)], [], [(1, 3, 2, 0)])
_uv = me_plane_004.uv_layers.new(name='UVMap')
_uv.uv.foreach_set('vector', [0.0, 0.6667, 0.3333, 0.6667, 0.3333, 1.0, 0.0, 1.0])
me_plane_004.materials.append(mat_material_008)
me_plane_004.update()
me_plane_005 = bpy.data.meshes.new('Plane.005')
me_plane_005.from_pydata([(-1.0, 0.3333, 0.0), (-1.0, -0.3333, 0.0), (-0.3333, -0.3333, 0.0), (-0.3333, 0.3333, 0.0)], [], [(1, 2, 3, 0)])
_uv = me_plane_005.uv_layers.new(name='UVMap')
_uv.uv.foreach_set('vector', [0.0, 0.3333, 0.3333, 0.3333, 0.3333, 0.6667, 0.0, 0.6667])
me_plane_005.materials.append(mat_material_003)
me_plane_005.update()
me_plane_006 = bpy.data.meshes.new('Plane.006')
me_plane_006.from_pydata([(-0.3333, -0.3333, 0.0), (-0.3333, 0.3333, 0.0), (0.3333, -0.3333, 0.0), (0.3333, 0.3333, 0.0)], [], [(0, 2, 3, 1)])
_uv = me_plane_006.uv_layers.new(name='UVMap')
_uv.uv.foreach_set('vector', [0.3333, 0.3333, 0.6667, 0.3333, 0.6667, 0.6667, 0.3333, 0.6667])
me_plane_006.materials.append(mat_material_012)
me_plane_006.update()
me_plane_007 = bpy.data.meshes.new('Plane.007')
me_plane_007.from_pydata([(1.0, -1.0, 0.0), (0.3333, -1.0, 0.0), (1.0, -0.3333, 0.0), (0.3333, -0.3333, 0.0)], [], [(1, 0, 2, 3)])
_uv = me_plane_007.uv_layers.new(name='UVMap')
_uv.uv.foreach_set('vector', [0.6667, 0.0, 1.0, 0.0, 1.0, 0.3333, 0.6667, 0.3333])
me_plane_007.materials.append(mat_material_006)
me_plane_007.update()
me_plane_008 = bpy.data.meshes.new('Plane.008')
me_plane_008.from_pydata([(1.0, -0.3333, 0.0), (1.0, 0.3333, 0.0), (0.3333, -0.3333, 0.0), (0.3333, 0.3333, 0.0)], [], [(2, 0, 1, 3)])
_uv = me_plane_008.uv_layers.new(name='UVMap')
_uv.uv.foreach_set('vector', [0.6667, 0.3333, 1.0, 0.3333, 1.0, 0.6667, 0.6667, 0.6667])
me_plane_008.materials.append(mat_material_011)
me_plane_008.update()
me_plane_009 = bpy.data.meshes.new('Plane.009')
me_plane_009.from_pydata([(-0.3333, -1.0, 0.0), (0.3333, -1.0, 0.0), (-0.3333, -0.3333, 0.0), (0.3333, -0.3333, 0.0)], [], [(0, 1, 3, 2)])
_uv = me_plane_009.uv_layers.new(name='UVMap')
_uv.uv.foreach_set('vector', [0.3333, 0.0, 0.6667, 0.0, 0.6667, 0.3333, 0.3333, 0.3333])
me_plane_009.materials.append(mat_material_002)
me_plane_009.update()
me_plane_010 = bpy.data.meshes.new('Plane.010')
me_plane_010.from_pydata([(-1.0, -1.0, 0.0), (-1.0, -0.3333, 0.0), (-0.3333, -1.0, 0.0), (-0.3333, -0.3333, 0.0)], [], [(0, 2, 3, 1)])
_uv = me_plane_010.uv_layers.new(name='UVMap')
_uv.uv.foreach_set('vector', [0.0, 0.0, 0.3333, 0.0, 0.3333, 0.3333, 0.0, 0.3333])
me_plane_010.materials.append(mat_material_005)
me_plane_010.update()
me_plane_011 = bpy.data.meshes.new('Plane.011')
me_plane_011.from_pydata([(-1.0, 1.0, 0.0), (-1.0, 0.3333, 0.0), (-0.3333, 1.0, 0.0), (-0.3333, 0.3333, 0.0)], [], [(1, 3, 2, 0)])
_uv = me_plane_011.uv_layers.new(name='UVMap')
_uv.uv.foreach_set('vector', [0.0, 0.6667, 0.3333, 0.6667, 0.3333, 1.0, 0.0, 1.0])
me_plane_011.materials.append(mat_material_010)
me_plane_011.update()
me_plane_012 = bpy.data.meshes.new('Plane.012')
me_plane_012.from_pydata([(-1.0, 1.0, 0.0), (-1.0, 0.3333, 0.0), (-0.3333, 1.0, 0.0), (-0.3333, 0.3333, 0.0)], [], [(1, 3, 2, 0)])
_uv = me_plane_012.uv_layers.new(name='UVMap')
_uv.uv.foreach_set('vector', [0.0, 0.6667, 0.3333, 0.6667, 0.3333, 1.0, 0.0, 1.0])
me_plane_012.materials.append(mat_material_009)
me_plane_012.update()

# ---- objects
ob_light = bpy.data.objects.new('Light', light_light)
ob_camera = bpy.data.objects.new('Camera', cam_camera)
ob_plane_001 = bpy.data.objects.new('Plane.001', me_plane_002)
ob_plane_002 = bpy.data.objects.new('Plane.002', me_plane_003)
ob_plane_003 = bpy.data.objects.new('Plane.003', me_plane_004)
ob_plane_004 = bpy.data.objects.new('Plane.004', me_plane_005)
ob_plane_005 = bpy.data.objects.new('Plane.005', me_plane_006)
ob_plane_006 = bpy.data.objects.new('Plane.006', me_plane_007)
ob_plane_007 = bpy.data.objects.new('Plane.007', me_plane_008)
ob_plane_008 = bpy.data.objects.new('Plane.008', me_plane_009)
ob_plane_009 = bpy.data.objects.new('Plane.009', me_plane_010)
ob_plane_010 = bpy.data.objects.new('Plane.010', me_plane_011)
ob_plane_011 = bpy.data.objects.new('Plane.011', me_plane_012)

# ---- transforms, parenting, visibility, modifiers, constraints
ob_light.location = (4.167, 1.335, 6.19)
ob_light.rotation_euler = (0.6503, 0.05522, 1.866)
ob_light.scale = (1.114, 1.114, 1.114)
ob_light.lock_rotations_4d = False
ob_light.empty_display_type = 'ARROWS'
ob_light.color = (0.0, 0.0, 0.0, 0.0)
ob_light.lineart.crease_threshold = 0.0
ob_camera.location = (0.0, 0.0, 0.0)
ob_camera.rotation_euler = (1.571, 0.0, 1.571)
ob_camera.scale = (1.114, 1.114, 1.114)
ob_camera.lock_rotations_4d = False
ob_camera.empty_display_type = 'ARROWS'
ob_camera.color = (0.0, 0.0, 0.0, 0.0)
ob_camera.display_type = 'WIRE'
ob_camera.lineart.crease_threshold = 0.0
ob_plane_001.location = (-3.971, 1.123, 2.065)
ob_plane_001.rotation_euler = (-1.571, 1.61, -1.571)
ob_plane_001.scale = (3.128, 3.128, 6.495)
ob_plane_002.location = (-3.366, 0.5628, 0.4033)
ob_plane_002.rotation_euler = (-1.571, 1.432, -1.571)
ob_plane_002.scale = (2.564, 2.564, 5.324)
ob_plane_003.location = (-4.147, 0.3783, -0.4714)
ob_plane_003.rotation_euler = (1.571, 1.108, 1.571)
ob_plane_003.scale = (1.114, 1.114, 2.312)
ob_plane_004.location = (-1.832, -2.44, -3.865)
ob_plane_004.rotation_euler = (1.571, 1.146, 1.571)
ob_plane_004.scale = (3.997, 3.997, 8.3)
ob_plane_005.location = (-5.496, -3.393, 0.3677)
ob_plane_005.rotation_euler = (-1.571, 1.293, -1.571)
ob_plane_005.scale = (6.055, 6.055, 12.57)
ob_plane_006.location = (-4.427, -0.3525, 0.01946)
ob_plane_006.rotation_euler = (1.571, 1.986, 1.571)
ob_plane_006.scale = (-3.721, -3.721, -7.726)
ob_plane_007.location = (-3.612, -1.747, 1.114)
ob_plane_007.rotation_euler = (-1.571, 1.102, -1.571)
ob_plane_007.scale = (3.715, 3.715, 7.714)
ob_plane_008.location = (-4.403, -0.2534, 2.404)
ob_plane_008.rotation_euler = (1.571, 1.082, 1.571)
ob_plane_008.scale = (4.454, 4.454, 9.25)
ob_plane_009.location = (-4.147, 3.22, -4.135)
ob_plane_009.rotation_euler = (-1.571, 0.8897, -1.571)
ob_plane_009.scale = (3.321, 3.321, 6.897)
ob_plane_010.location = (-4.147, -2.28, -2.008)
ob_plane_010.rotation_euler = (1.571, 1.77, 1.571)
ob_plane_010.scale = (1.114, 1.114, 2.312)
ob_plane_011.location = (-4.1, -2.29, -0.132)
ob_plane_011.rotation_euler = (1.571, 1.77, 1.571)
ob_plane_011.scale = (1.114, 1.114, 2.312)

# ---- collection membership
col_collection.objects.link(ob_light)
col_collection.objects.link(ob_camera)
col_collection.objects.link(ob_plane_001)
col_collection.objects.link(ob_plane_002)
col_collection.objects.link(ob_plane_003)
col_collection.objects.link(ob_plane_004)
col_collection.objects.link(ob_plane_005)
col_collection.objects.link(ob_plane_006)
col_collection.objects.link(ob_plane_007)
col_collection.objects.link(ob_plane_008)
col_collection.objects.link(ob_plane_009)
col_collection.objects.link(ob_plane_010)
col_collection.objects.link(ob_plane_011)

# ---- scene / render settings (as saved in the file)
scene.camera = ob_camera
scene.frame_start = 1; scene.frame_end = 44; scene.frame_set(30)
scene.render.engine = 'BLENDER_EEVEE_NEXT'
scene.render.resolution_x = 939
scene.render.resolution_y = 528
scene.render.fps = 60
scene.render.film_transparent = True
scene.cycles.sampling_pattern = 'TABULATED_SOBOL'
scene.view_settings.view_transform = 'Filmic'
bpy.context.view_layer.update()
